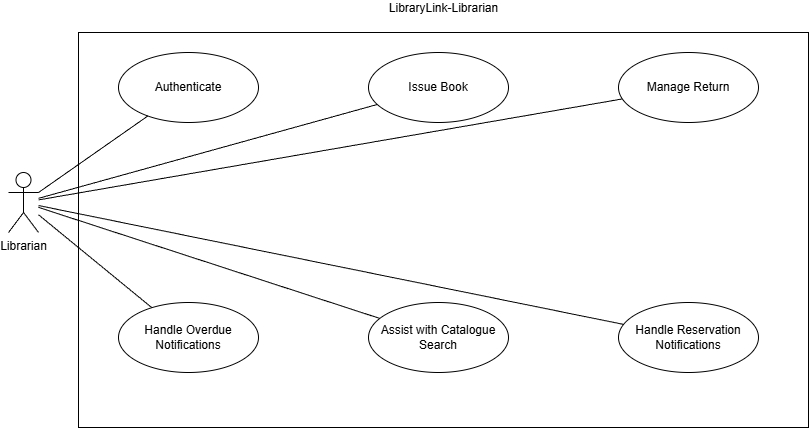

The diagram above was exported from draw.io. Its source (the exported page's mxGraphModel, read from the mxfile embedded in the PNG):
<mxGraphModel dx="1034" dy="564" grid="1" gridSize="10" guides="1" tooltips="1" connect="1" arrows="1" fold="1" page="0" pageScale="1" pageWidth="827" pageHeight="1169" math="0" shadow="0">
  <root>
    <mxCell id="0" />
    <mxCell id="1" parent="0" />
    <mxCell id="piqqE8wuyd1UvldKpjwE-1" parent="1" style="shape=umlActor;verticalLabelPosition=bottom;verticalAlign=top;html=1;" value="&lt;div&gt;Librarian&lt;/div&gt;&lt;div&gt;&lt;br&gt;&lt;/div&gt;" vertex="1">
      <mxGeometry height="60" width="30" x="290" y="250" as="geometry" />
    </mxCell>
    <mxCell id="piqqE8wuyd1UvldKpjwE-2" parent="1" style="rounded=0;html=1;textShadow=0;labelPosition=center;verticalLabelPosition=top;align=center;verticalAlign=bottom;" value="&lt;div&gt;LibraryLink-Librarian&lt;/div&gt;&lt;div&gt;&lt;br&gt;&lt;/div&gt;" vertex="1">
      <mxGeometry height="395" width="730" x="360" y="110" as="geometry" />
    </mxCell>
    <mxCell id="piqqE8wuyd1UvldKpjwE-4" parent="1" style="ellipse;whiteSpace=wrap;html=1;" value="Authenticate" vertex="1">
      <mxGeometry height="70" width="140" x="400" y="130" as="geometry" />
    </mxCell>
    <mxCell id="piqqE8wuyd1UvldKpjwE-5" parent="1" style="ellipse;whiteSpace=wrap;html=1;" value="Issue Book" vertex="1">
      <mxGeometry height="70" width="140" x="650" y="130" as="geometry" />
    </mxCell>
    <mxCell id="piqqE8wuyd1UvldKpjwE-6" parent="1" style="ellipse;whiteSpace=wrap;html=1;" value="Manage Return" vertex="1">
      <mxGeometry height="70" width="140" x="900" y="130" as="geometry" />
    </mxCell>
    <mxCell id="piqqE8wuyd1UvldKpjwE-7" parent="1" style="ellipse;whiteSpace=wrap;html=1;" value="Handle Overdue Notifications" vertex="1">
      <mxGeometry height="70" width="140" x="400" y="380" as="geometry" />
    </mxCell>
    <mxCell id="piqqE8wuyd1UvldKpjwE-8" parent="1" style="ellipse;whiteSpace=wrap;html=1;" value="Assist with Catalogue Search" vertex="1">
      <mxGeometry height="70" width="140" x="650" y="380" as="geometry" />
    </mxCell>
    <mxCell id="piqqE8wuyd1UvldKpjwE-9" parent="1" style="ellipse;whiteSpace=wrap;html=1;" value="Handle Reservation Notifications" vertex="1">
      <mxGeometry height="70" width="140" x="900" y="380" as="geometry" />
    </mxCell>
    <mxCell id="piqqE8wuyd1UvldKpjwE-12" edge="1" parent="1" source="piqqE8wuyd1UvldKpjwE-4" style="endArrow=none;html=1;rounded=0;entryX=1;entryY=0.3333333333333333;entryDx=0;entryDy=0;entryPerimeter=0;" target="piqqE8wuyd1UvldKpjwE-1" value="">
      <mxGeometry height="50" relative="1" width="50" as="geometry">
        <mxPoint x="540" y="320" as="sourcePoint" />
        <mxPoint x="590" y="270" as="targetPoint" />
      </mxGeometry>
    </mxCell>
    <mxCell id="piqqE8wuyd1UvldKpjwE-13" edge="1" parent="1" source="piqqE8wuyd1UvldKpjwE-1" style="endArrow=none;html=1;rounded=0;" target="piqqE8wuyd1UvldKpjwE-5" value="">
      <mxGeometry height="50" relative="1" width="50" as="geometry">
        <mxPoint x="540" y="320" as="sourcePoint" />
        <mxPoint x="590" y="270" as="targetPoint" />
      </mxGeometry>
    </mxCell>
    <mxCell id="piqqE8wuyd1UvldKpjwE-14" edge="1" parent="1" source="piqqE8wuyd1UvldKpjwE-1" style="endArrow=none;html=1;rounded=0;" target="piqqE8wuyd1UvldKpjwE-6" value="">
      <mxGeometry height="50" relative="1" width="50" as="geometry">
        <mxPoint x="540" y="320" as="sourcePoint" />
        <mxPoint x="590" y="270" as="targetPoint" />
      </mxGeometry>
    </mxCell>
    <mxCell id="piqqE8wuyd1UvldKpjwE-15" edge="1" parent="1" source="piqqE8wuyd1UvldKpjwE-7" style="endArrow=none;html=1;rounded=0;" target="piqqE8wuyd1UvldKpjwE-1" value="">
      <mxGeometry height="50" relative="1" width="50" as="geometry">
        <mxPoint x="540" y="320" as="sourcePoint" />
        <mxPoint x="590" y="270" as="targetPoint" />
      </mxGeometry>
    </mxCell>
    <mxCell id="piqqE8wuyd1UvldKpjwE-16" edge="1" parent="1" source="piqqE8wuyd1UvldKpjwE-8" style="endArrow=none;html=1;rounded=0;" target="piqqE8wuyd1UvldKpjwE-1" value="">
      <mxGeometry height="50" relative="1" width="50" as="geometry">
        <mxPoint x="540" y="320" as="sourcePoint" />
        <mxPoint x="590" y="270" as="targetPoint" />
      </mxGeometry>
    </mxCell>
    <mxCell id="piqqE8wuyd1UvldKpjwE-17" edge="1" parent="1" source="piqqE8wuyd1UvldKpjwE-9" style="endArrow=none;html=1;rounded=0;" target="piqqE8wuyd1UvldKpjwE-1" value="">
      <mxGeometry height="50" relative="1" width="50" as="geometry">
        <mxPoint x="540" y="320" as="sourcePoint" />
        <mxPoint x="590" y="270" as="targetPoint" />
      </mxGeometry>
    </mxCell>
  </root>
</mxGraphModel>